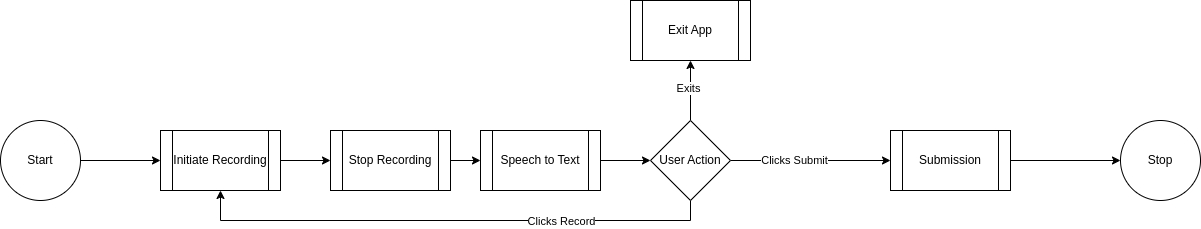

The diagram above was exported from draw.io. Its source (the exported page's mxGraphModel, read from the mxfile embedded in the PNG):
<mxGraphModel dx="1426" dy="925" grid="1" gridSize="10" guides="1" tooltips="1" connect="1" arrows="1" fold="1" page="1" pageScale="1" pageWidth="827" pageHeight="1169" math="0" shadow="0">
  <root>
    <mxCell id="0" />
    <mxCell id="1" parent="0" />
    <mxCell id="Z43DuJyGu9fGiBAGQ_X1-1" style="edgeStyle=orthogonalEdgeStyle;rounded=0;orthogonalLoop=1;jettySize=auto;html=1;entryX=0;entryY=0.5;entryDx=0;entryDy=0;" parent="1" source="szeBJUHh9ufmMnFYmUBC-1" target="Cb1OW5OO9w6mf2EIB9Dk-1" edge="1">
      <mxGeometry relative="1" as="geometry">
        <mxPoint x="410" y="310" as="targetPoint" />
      </mxGeometry>
    </mxCell>
    <mxCell id="szeBJUHh9ufmMnFYmUBC-1" value="Start" style="ellipse;whiteSpace=wrap;html=1;aspect=fixed;" parent="1" vertex="1">
      <mxGeometry x="220" y="270" width="80" height="80" as="geometry" />
    </mxCell>
    <mxCell id="E6t64BiKweP5VzeNYo0v-2" value="" style="edgeStyle=orthogonalEdgeStyle;rounded=0;orthogonalLoop=1;jettySize=auto;html=1;entryX=0;entryY=0.5;entryDx=0;entryDy=0;" parent="1" source="uowL7x3RMNQseBrGJkV1-8" target="AiqISeLtUacF1o64sUVh-1" edge="1">
      <mxGeometry relative="1" as="geometry">
        <mxPoint x="860" y="310" as="targetPoint" />
      </mxGeometry>
    </mxCell>
    <UserObject label="Speech to Text" link="data:page/id,pRUzxpFSfwBQV0aat2eN" id="uowL7x3RMNQseBrGJkV1-8">
      <mxCell style="shape=process;whiteSpace=wrap;html=1;backgroundOutline=1;" parent="1" vertex="1">
        <mxGeometry x="700" y="280" width="120" height="60" as="geometry" />
      </mxCell>
    </UserObject>
    <mxCell id="E6t64BiKweP5VzeNYo0v-10" value="" style="edgeStyle=orthogonalEdgeStyle;rounded=0;orthogonalLoop=1;jettySize=auto;html=1;" parent="1" source="E6t64BiKweP5VzeNYo0v-7" target="E6t64BiKweP5VzeNYo0v-9" edge="1">
      <mxGeometry relative="1" as="geometry" />
    </mxCell>
    <UserObject label="Submission" link="data:page/id,q95GFe3sPPEV9JqW0xh1" id="E6t64BiKweP5VzeNYo0v-7">
      <mxCell style="shape=process;whiteSpace=wrap;html=1;backgroundOutline=1;" parent="1" vertex="1">
        <mxGeometry x="1110" y="280" width="120" height="60" as="geometry" />
      </mxCell>
    </UserObject>
    <UserObject label="Stop" link="data:page/id,ru_xHuuzVTxdJfql8XGf" id="E6t64BiKweP5VzeNYo0v-9">
      <mxCell style="ellipse;whiteSpace=wrap;html=1;aspect=fixed;" parent="1" vertex="1">
        <mxGeometry x="1340" y="270" width="80" height="80" as="geometry" />
      </mxCell>
    </UserObject>
    <mxCell id="xTdPA0axlybjTB2JNtw7-2" style="edgeStyle=orthogonalEdgeStyle;rounded=0;orthogonalLoop=1;jettySize=auto;html=1;" parent="1" source="Cb1OW5OO9w6mf2EIB9Dk-1" target="xTdPA0axlybjTB2JNtw7-1" edge="1">
      <mxGeometry relative="1" as="geometry" />
    </mxCell>
    <UserObject label="Initiate Recording" link="data:page/id,nQaBLYuMoCHmxRnKhJ7Q" id="Cb1OW5OO9w6mf2EIB9Dk-1">
      <mxCell style="shape=process;whiteSpace=wrap;html=1;backgroundOutline=1;" parent="1" vertex="1">
        <mxGeometry x="380" y="280" width="120" height="60" as="geometry" />
      </mxCell>
    </UserObject>
    <mxCell id="xTdPA0axlybjTB2JNtw7-3" style="edgeStyle=orthogonalEdgeStyle;rounded=0;orthogonalLoop=1;jettySize=auto;html=1;entryX=0;entryY=0.5;entryDx=0;entryDy=0;" parent="1" source="xTdPA0axlybjTB2JNtw7-1" target="uowL7x3RMNQseBrGJkV1-8" edge="1">
      <mxGeometry relative="1" as="geometry" />
    </mxCell>
    <UserObject label="Stop Recording" link="data:page/id,6v-pf1eFHIvyHWj3OML2" id="xTdPA0axlybjTB2JNtw7-1">
      <mxCell style="shape=process;whiteSpace=wrap;html=1;backgroundOutline=1;" parent="1" vertex="1">
        <mxGeometry x="550" y="280" width="120" height="60" as="geometry" />
      </mxCell>
    </UserObject>
    <mxCell id="DRFOAJ6x7phEuRyh1jXn-1" value="" style="edgeStyle=orthogonalEdgeStyle;rounded=0;orthogonalLoop=1;jettySize=auto;html=1;" parent="1" source="AiqISeLtUacF1o64sUVh-1" target="E6t64BiKweP5VzeNYo0v-7" edge="1">
      <mxGeometry relative="1" as="geometry" />
    </mxCell>
    <mxCell id="DRFOAJ6x7phEuRyh1jXn-3" value="Clicks Submit" style="edgeLabel;html=1;align=center;verticalAlign=middle;resizable=0;points=[];" parent="DRFOAJ6x7phEuRyh1jXn-1" connectable="0" vertex="1">
      <mxGeometry x="-0.2125" y="1" relative="1" as="geometry">
        <mxPoint as="offset" />
      </mxGeometry>
    </mxCell>
    <mxCell id="DRFOAJ6x7phEuRyh1jXn-6" value="" style="edgeStyle=orthogonalEdgeStyle;rounded=0;orthogonalLoop=1;jettySize=auto;html=1;exitX=0.5;exitY=1;exitDx=0;exitDy=0;entryX=0.5;entryY=1;entryDx=0;entryDy=0;" parent="1" source="AiqISeLtUacF1o64sUVh-1" target="Cb1OW5OO9w6mf2EIB9Dk-1" edge="1">
      <mxGeometry relative="1" as="geometry">
        <mxPoint x="810" y="580" as="targetPoint" />
      </mxGeometry>
    </mxCell>
    <mxCell id="DRFOAJ6x7phEuRyh1jXn-7" value="Clicks Record" style="edgeLabel;html=1;align=center;verticalAlign=middle;resizable=0;points=[];" parent="DRFOAJ6x7phEuRyh1jXn-6" connectable="0" vertex="1">
      <mxGeometry x="-0.425" relative="1" as="geometry">
        <mxPoint as="offset" />
      </mxGeometry>
    </mxCell>
    <mxCell id="yoIQ5Hvjl8HcwnYLEdUS-2" value="" style="edgeStyle=orthogonalEdgeStyle;rounded=0;orthogonalLoop=1;jettySize=auto;html=1;entryX=0.5;entryY=1;entryDx=0;entryDy=0;entryPerimeter=0;" parent="1" source="AiqISeLtUacF1o64sUVh-1" target="5IC9oat4ZrK55mhqlhJj-2" edge="1">
      <mxGeometry relative="1" as="geometry">
        <mxPoint x="910" y="210" as="targetPoint" />
      </mxGeometry>
    </mxCell>
    <mxCell id="yoIQ5Hvjl8HcwnYLEdUS-3" value="Exits" style="edgeLabel;html=1;align=center;verticalAlign=middle;resizable=0;points=[];" parent="yoIQ5Hvjl8HcwnYLEdUS-2" connectable="0" vertex="1">
      <mxGeometry x="0.1" y="3" relative="1" as="geometry">
        <mxPoint as="offset" />
      </mxGeometry>
    </mxCell>
    <mxCell id="AiqISeLtUacF1o64sUVh-1" value="User Action" style="rhombus;whiteSpace=wrap;html=1;" parent="1" vertex="1">
      <mxGeometry x="870" y="270" width="80" height="80" as="geometry" />
    </mxCell>
    <UserObject label="Exit App" link="data:page/id,qibHJiC_era5CgfjOt-q" id="5IC9oat4ZrK55mhqlhJj-2">
      <mxCell style="shape=process;whiteSpace=wrap;html=1;backgroundOutline=1;" parent="1" vertex="1">
        <mxGeometry x="850" y="150" width="120" height="60" as="geometry" />
      </mxCell>
    </UserObject>
  </root>
</mxGraphModel>